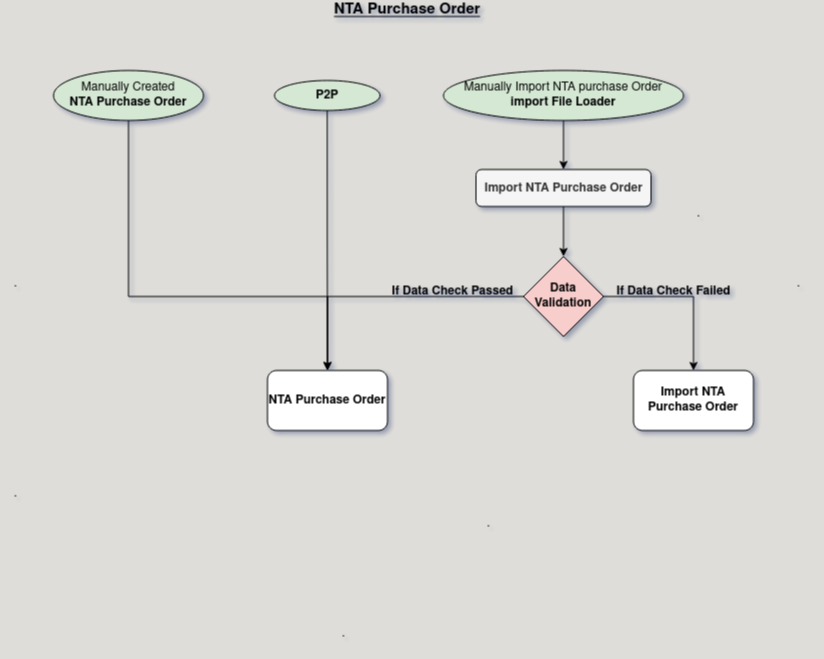

The diagram above was exported from draw.io. Its source (the exported page's mxGraphModel, read from the mxfile embedded in the PNG):
<mxGraphModel dx="707" dy="456" grid="1" gridSize="10" guides="1" tooltips="1" connect="1" arrows="1" fold="1" page="1" pageScale="1" pageWidth="827" pageHeight="1169" background="#deddda" math="0" shadow="1">
  <root>
    <mxCell id="WIyWlLk6GJQsqaUBKTNV-0" />
    <mxCell id="WIyWlLk6GJQsqaUBKTNV-1" parent="WIyWlLk6GJQsqaUBKTNV-0" />
    <mxCell id="zMmv4UTjwktglTN3xPC1-0" value="&lt;b&gt;&lt;u&gt;NTA Purchase Order&lt;br&gt;&lt;/u&gt;&lt;/b&gt;" style="text;html=1;align=center;verticalAlign=middle;whiteSpace=wrap;rounded=0;fontSize=15;shadow=0;textShadow=0;" vertex="1" parent="WIyWlLk6GJQsqaUBKTNV-1">
      <mxGeometry x="272" y="20" width="284" height="20" as="geometry" />
    </mxCell>
    <mxCell id="zMmv4UTjwktglTN3xPC1-69" style="edgeStyle=orthogonalEdgeStyle;rounded=0;orthogonalLoop=1;jettySize=auto;html=1;exitX=0.5;exitY=1;exitDx=0;exitDy=0;entryX=0.5;entryY=0;entryDx=0;entryDy=0;" edge="1" parent="WIyWlLk6GJQsqaUBKTNV-1" target="zMmv4UTjwktglTN3xPC1-63">
      <mxGeometry relative="1" as="geometry">
        <mxPoint x="135" y="136" as="sourcePoint" />
        <mxPoint x="334" y="386" as="targetPoint" />
        <Array as="points">
          <mxPoint x="135" y="316" />
          <mxPoint x="334" y="316" />
        </Array>
      </mxGeometry>
    </mxCell>
    <mxCell id="zMmv4UTjwktglTN3xPC1-1" value="&lt;div&gt;Manually Created&lt;b&gt;&lt;br&gt;&lt;/b&gt;&lt;/div&gt;&lt;div&gt;&lt;b&gt;NTA Purchase Order&lt;br&gt;&lt;/b&gt;&lt;/div&gt;" style="ellipse;whiteSpace=wrap;html=1;fillColor=#d5e8d4;strokeColor=default;" vertex="1" parent="WIyWlLk6GJQsqaUBKTNV-1">
      <mxGeometry x="60" y="90" width="150" height="50" as="geometry" />
    </mxCell>
    <mxCell id="zMmv4UTjwktglTN3xPC1-68" style="edgeStyle=orthogonalEdgeStyle;rounded=0;orthogonalLoop=1;jettySize=auto;html=1;exitX=0.5;exitY=1;exitDx=0;exitDy=0;entryX=0.5;entryY=0;entryDx=0;entryDy=0;" edge="1" parent="WIyWlLk6GJQsqaUBKTNV-1" source="zMmv4UTjwktglTN3xPC1-3" target="zMmv4UTjwktglTN3xPC1-63">
      <mxGeometry relative="1" as="geometry" />
    </mxCell>
    <mxCell id="zMmv4UTjwktglTN3xPC1-3" value="&lt;b&gt;P2P&lt;/b&gt;" style="ellipse;whiteSpace=wrap;html=1;fillColor=#d5e8d4;strokeColor=default;" vertex="1" parent="WIyWlLk6GJQsqaUBKTNV-1">
      <mxGeometry x="281" y="100" width="105.5" height="30" as="geometry" />
    </mxCell>
    <mxCell id="zMmv4UTjwktglTN3xPC1-66" style="edgeStyle=orthogonalEdgeStyle;rounded=0;orthogonalLoop=1;jettySize=auto;html=1;exitX=0.5;exitY=1;exitDx=0;exitDy=0;entryX=0.5;entryY=0;entryDx=0;entryDy=0;" edge="1" parent="WIyWlLk6GJQsqaUBKTNV-1" source="zMmv4UTjwktglTN3xPC1-10" target="zMmv4UTjwktglTN3xPC1-62">
      <mxGeometry relative="1" as="geometry" />
    </mxCell>
    <mxCell id="zMmv4UTjwktglTN3xPC1-10" value="&lt;div&gt;Manually Import NTA purchase Order&lt;/div&gt;&lt;div&gt;&lt;b&gt;import File Loader&lt;/b&gt;&lt;/div&gt;" style="ellipse;whiteSpace=wrap;html=1;fillColor=#d5e8d4;strokeColor=default;" vertex="1" parent="WIyWlLk6GJQsqaUBKTNV-1">
      <mxGeometry x="450" y="90" width="240" height="50" as="geometry" />
    </mxCell>
    <mxCell id="zMmv4UTjwktglTN3xPC1-45" value="." style="text;html=1;align=center;verticalAlign=middle;resizable=0;points=[];autosize=1;strokeColor=none;fillColor=none;" vertex="1" parent="WIyWlLk6GJQsqaUBKTNV-1">
      <mxGeometry x="7" y="498" width="30" height="30" as="geometry" />
    </mxCell>
    <mxCell id="zMmv4UTjwktglTN3xPC1-46" value="." style="text;html=1;align=center;verticalAlign=middle;resizable=0;points=[];autosize=1;strokeColor=none;fillColor=none;" vertex="1" parent="WIyWlLk6GJQsqaUBKTNV-1">
      <mxGeometry x="690" y="218" width="30" height="30" as="geometry" />
    </mxCell>
    <mxCell id="zMmv4UTjwktglTN3xPC1-47" value="." style="text;html=1;align=center;verticalAlign=middle;resizable=0;points=[];autosize=1;strokeColor=none;fillColor=none;" vertex="1" parent="WIyWlLk6GJQsqaUBKTNV-1">
      <mxGeometry x="335" y="638" width="30" height="30" as="geometry" />
    </mxCell>
    <mxCell id="zMmv4UTjwktglTN3xPC1-67" style="edgeStyle=orthogonalEdgeStyle;rounded=0;orthogonalLoop=1;jettySize=auto;html=1;exitX=0.5;exitY=1;exitDx=0;exitDy=0;" edge="1" parent="WIyWlLk6GJQsqaUBKTNV-1" source="zMmv4UTjwktglTN3xPC1-62" target="zMmv4UTjwktglTN3xPC1-64">
      <mxGeometry relative="1" as="geometry" />
    </mxCell>
    <mxCell id="zMmv4UTjwktglTN3xPC1-62" value="Import NTA Purchase Order" style="rounded=1;whiteSpace=wrap;html=1;fillColor=#f5f5f5;fontColor=#333333;strokeColor=default;fontStyle=1" vertex="1" parent="WIyWlLk6GJQsqaUBKTNV-1">
      <mxGeometry x="482.5" y="189" width="175" height="37" as="geometry" />
    </mxCell>
    <mxCell id="zMmv4UTjwktglTN3xPC1-63" value="&lt;b&gt;NTA Purchase Order&lt;br&gt;&lt;/b&gt;" style="rounded=1;whiteSpace=wrap;html=1;" vertex="1" parent="WIyWlLk6GJQsqaUBKTNV-1">
      <mxGeometry x="274" y="390" width="120" height="60" as="geometry" />
    </mxCell>
    <mxCell id="zMmv4UTjwktglTN3xPC1-65" style="edgeStyle=orthogonalEdgeStyle;rounded=0;orthogonalLoop=1;jettySize=auto;html=1;exitX=0;exitY=0.5;exitDx=0;exitDy=0;" edge="1" parent="WIyWlLk6GJQsqaUBKTNV-1" source="zMmv4UTjwktglTN3xPC1-64" target="zMmv4UTjwktglTN3xPC1-63">
      <mxGeometry relative="1" as="geometry" />
    </mxCell>
    <mxCell id="zMmv4UTjwktglTN3xPC1-72" style="edgeStyle=orthogonalEdgeStyle;rounded=0;orthogonalLoop=1;jettySize=auto;html=1;exitX=1;exitY=0.5;exitDx=0;exitDy=0;entryX=0.5;entryY=0;entryDx=0;entryDy=0;" edge="1" parent="WIyWlLk6GJQsqaUBKTNV-1" source="zMmv4UTjwktglTN3xPC1-64" target="zMmv4UTjwktglTN3xPC1-71">
      <mxGeometry relative="1" as="geometry" />
    </mxCell>
    <mxCell id="zMmv4UTjwktglTN3xPC1-64" value="&lt;b&gt;Data Validation&lt;br&gt;&lt;/b&gt;" style="rhombus;whiteSpace=wrap;html=1;fillColor=#f8cecc;strokeColor=default;" vertex="1" parent="WIyWlLk6GJQsqaUBKTNV-1">
      <mxGeometry x="530" y="276" width="80" height="80" as="geometry" />
    </mxCell>
    <mxCell id="zMmv4UTjwktglTN3xPC1-70" value="&lt;b&gt;If Data Check Passed&lt;/b&gt;" style="text;html=1;align=center;verticalAlign=middle;resizable=0;points=[];autosize=1;strokeColor=none;fillColor=none;" vertex="1" parent="WIyWlLk6GJQsqaUBKTNV-1">
      <mxGeometry x="389" y="296" width="140" height="30" as="geometry" />
    </mxCell>
    <mxCell id="zMmv4UTjwktglTN3xPC1-71" value="&lt;b&gt;Import NTA Purchase Order&lt;/b&gt;" style="rounded=1;whiteSpace=wrap;html=1;" vertex="1" parent="WIyWlLk6GJQsqaUBKTNV-1">
      <mxGeometry x="640" y="390" width="120" height="60" as="geometry" />
    </mxCell>
    <mxCell id="zMmv4UTjwktglTN3xPC1-73" value="&lt;b&gt;If Data Check Failed&lt;/b&gt;" style="text;html=1;align=center;verticalAlign=middle;resizable=0;points=[];autosize=1;strokeColor=none;fillColor=none;" vertex="1" parent="WIyWlLk6GJQsqaUBKTNV-1">
      <mxGeometry x="610" y="296" width="140" height="30" as="geometry" />
    </mxCell>
    <mxCell id="zMmv4UTjwktglTN3xPC1-74" value="." style="text;html=1;align=center;verticalAlign=middle;resizable=0;points=[];autosize=1;strokeColor=none;fillColor=none;" vertex="1" parent="WIyWlLk6GJQsqaUBKTNV-1">
      <mxGeometry x="7" y="288" width="30" height="30" as="geometry" />
    </mxCell>
    <mxCell id="zMmv4UTjwktglTN3xPC1-75" value="." style="text;html=1;align=center;verticalAlign=middle;resizable=0;points=[];autosize=1;strokeColor=none;fillColor=none;" vertex="1" parent="WIyWlLk6GJQsqaUBKTNV-1">
      <mxGeometry x="790" y="288" width="30" height="30" as="geometry" />
    </mxCell>
    <mxCell id="zMmv4UTjwktglTN3xPC1-76" value="." style="text;html=1;align=center;verticalAlign=middle;resizable=0;points=[];autosize=1;strokeColor=none;fillColor=none;" vertex="1" parent="WIyWlLk6GJQsqaUBKTNV-1">
      <mxGeometry x="480" y="528" width="30" height="30" as="geometry" />
    </mxCell>
  </root>
</mxGraphModel>